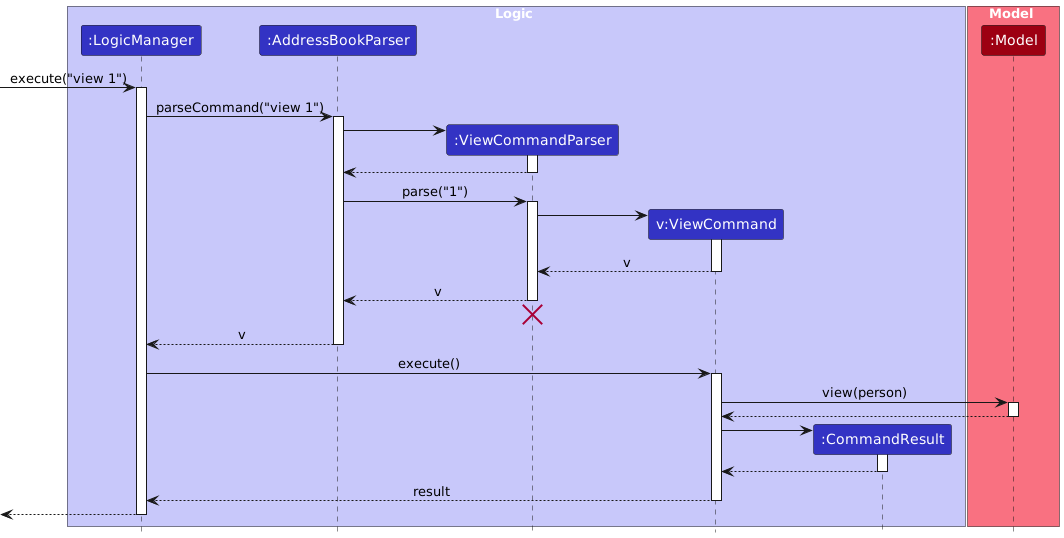

The diagram above was rendered by PlantUML. Its source (embedded in the PNG):
@startuml
!include style.puml
skinparam ArrowFontStyle plain

box Logic LOGIC_COLOR_T1
participant ":LogicManager" as LogicManager LOGIC_COLOR
participant ":AddressBookParser" as AddressBookParser LOGIC_COLOR
participant ":ViewCommandParser" as ViewCommandParser LOGIC_COLOR
participant "v:ViewCommand" as ViewCommand LOGIC_COLOR
participant ":CommandResult" as CommandResult LOGIC_COLOR
end box

box Model MODEL_COLOR_T1
participant ":Model" as Model MODEL_COLOR
end box

[-> LogicManager : execute("view 1")
activate LogicManager

LogicManager -> AddressBookParser : parseCommand("view 1")
activate AddressBookParser

create ViewCommandParser
AddressBookParser -> ViewCommandParser
activate ViewCommandParser

ViewCommandParser --> AddressBookParser
deactivate ViewCommandParser

AddressBookParser -> ViewCommandParser : parse("1")
activate ViewCommandParser

create ViewCommand
ViewCommandParser -> ViewCommand
activate ViewCommand

ViewCommand --> ViewCommandParser : v
deactivate ViewCommand

ViewCommandParser --> AddressBookParser : v
deactivate ViewCommandParser
'Hidden arrow to position the destroy marker below the end of the activation bar.
ViewCommandParser -[hidden]-> AddressBookParser
destroy ViewCommandParser

AddressBookParser --> LogicManager : v
deactivate AddressBookParser

LogicManager -> ViewCommand : execute()
activate ViewCommand

ViewCommand -> Model : view(person)
activate Model

Model --> ViewCommand
deactivate Model

create CommandResult
ViewCommand -> CommandResult
activate CommandResult

CommandResult --> ViewCommand
deactivate CommandResult

ViewCommand --> LogicManager : result
deactivate ViewCommand

[<--LogicManager
deactivate LogicManager
@enduml